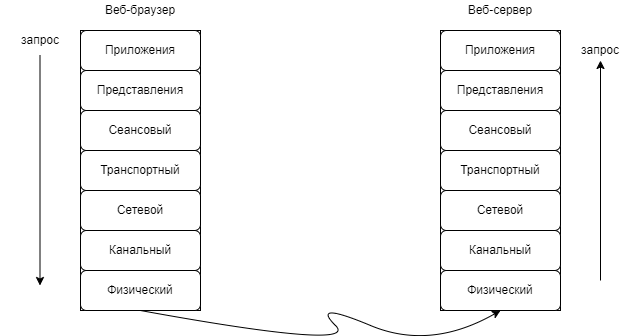

The diagram above was exported from draw.io. Its source (the exported page's mxGraphModel, read from the mxfile embedded in the PNG):
<mxGraphModel dx="1434" dy="780" grid="1" gridSize="10" guides="1" tooltips="1" connect="1" arrows="1" fold="1" page="1" pageScale="1" pageWidth="827" pageHeight="1169" math="0" shadow="0">
  <root>
    <mxCell id="0" />
    <mxCell id="1" parent="0" />
    <mxCell id="g0YfP8BR5YZwU-mxZNvN-1" value="" style="rounded=0;whiteSpace=wrap;html=1;" parent="1" vertex="1">
      <mxGeometry x="160" y="80" width="120" height="280" as="geometry" />
    </mxCell>
    <mxCell id="g0YfP8BR5YZwU-mxZNvN-2" value="Физический" style="rounded=1;whiteSpace=wrap;html=1;" parent="1" vertex="1">
      <mxGeometry x="160" y="320" width="120" height="40" as="geometry" />
    </mxCell>
    <mxCell id="g0YfP8BR5YZwU-mxZNvN-3" value="Канальный" style="rounded=1;whiteSpace=wrap;html=1;" parent="1" vertex="1">
      <mxGeometry x="160" y="280" width="120" height="40" as="geometry" />
    </mxCell>
    <mxCell id="g0YfP8BR5YZwU-mxZNvN-4" value="Сетевой" style="rounded=1;whiteSpace=wrap;html=1;" parent="1" vertex="1">
      <mxGeometry x="160" y="240" width="120" height="40" as="geometry" />
    </mxCell>
    <mxCell id="g0YfP8BR5YZwU-mxZNvN-5" value="Транспортный" style="rounded=1;whiteSpace=wrap;html=1;" parent="1" vertex="1">
      <mxGeometry x="160" y="200" width="120" height="40" as="geometry" />
    </mxCell>
    <mxCell id="g0YfP8BR5YZwU-mxZNvN-6" value="Сеансовый" style="rounded=1;whiteSpace=wrap;html=1;" parent="1" vertex="1">
      <mxGeometry x="160" y="160" width="120" height="40" as="geometry" />
    </mxCell>
    <mxCell id="g0YfP8BR5YZwU-mxZNvN-7" value="Представления" style="rounded=1;whiteSpace=wrap;html=1;" parent="1" vertex="1">
      <mxGeometry x="160" y="120" width="120" height="40" as="geometry" />
    </mxCell>
    <mxCell id="g0YfP8BR5YZwU-mxZNvN-8" value="Приложения" style="rounded=1;whiteSpace=wrap;html=1;" parent="1" vertex="1">
      <mxGeometry x="160" y="80" width="120" height="40" as="geometry" />
    </mxCell>
    <mxCell id="g0YfP8BR5YZwU-mxZNvN-9" value="Веб-браузер" style="text;html=1;strokeColor=none;fillColor=none;align=center;verticalAlign=middle;whiteSpace=wrap;rounded=0;" parent="1" vertex="1">
      <mxGeometry x="180" y="50" width="80" height="20" as="geometry" />
    </mxCell>
    <mxCell id="g0YfP8BR5YZwU-mxZNvN-10" value="" style="rounded=0;whiteSpace=wrap;html=1;" parent="1" vertex="1">
      <mxGeometry x="520" y="80" width="120" height="280" as="geometry" />
    </mxCell>
    <mxCell id="g0YfP8BR5YZwU-mxZNvN-11" value="Физический" style="rounded=1;whiteSpace=wrap;html=1;" parent="1" vertex="1">
      <mxGeometry x="520" y="320" width="120" height="40" as="geometry" />
    </mxCell>
    <mxCell id="g0YfP8BR5YZwU-mxZNvN-12" value="Канальный" style="rounded=1;whiteSpace=wrap;html=1;" parent="1" vertex="1">
      <mxGeometry x="520" y="280" width="120" height="40" as="geometry" />
    </mxCell>
    <mxCell id="g0YfP8BR5YZwU-mxZNvN-13" value="Сетевой" style="rounded=1;whiteSpace=wrap;html=1;" parent="1" vertex="1">
      <mxGeometry x="520" y="240" width="120" height="40" as="geometry" />
    </mxCell>
    <mxCell id="g0YfP8BR5YZwU-mxZNvN-14" value="Транспортный" style="rounded=1;whiteSpace=wrap;html=1;" parent="1" vertex="1">
      <mxGeometry x="520" y="200" width="120" height="40" as="geometry" />
    </mxCell>
    <mxCell id="g0YfP8BR5YZwU-mxZNvN-15" value="Сеансовый" style="rounded=1;whiteSpace=wrap;html=1;" parent="1" vertex="1">
      <mxGeometry x="520" y="160" width="120" height="40" as="geometry" />
    </mxCell>
    <mxCell id="g0YfP8BR5YZwU-mxZNvN-16" value="Представления" style="rounded=1;whiteSpace=wrap;html=1;" parent="1" vertex="1">
      <mxGeometry x="520" y="120" width="120" height="40" as="geometry" />
    </mxCell>
    <mxCell id="g0YfP8BR5YZwU-mxZNvN-17" value="Приложения" style="rounded=1;whiteSpace=wrap;html=1;" parent="1" vertex="1">
      <mxGeometry x="520" y="80" width="120" height="40" as="geometry" />
    </mxCell>
    <mxCell id="g0YfP8BR5YZwU-mxZNvN-18" value="Веб-сервер" style="text;html=1;strokeColor=none;fillColor=none;align=center;verticalAlign=middle;whiteSpace=wrap;rounded=0;" parent="1" vertex="1">
      <mxGeometry x="540" y="50" width="80" height="20" as="geometry" />
    </mxCell>
    <mxCell id="g0YfP8BR5YZwU-mxZNvN-19" value="" style="endArrow=classic;html=1;rounded=0;" parent="1" edge="1">
      <mxGeometry width="50" height="50" relative="1" as="geometry">
        <mxPoint x="119.5" y="105" as="sourcePoint" />
        <mxPoint x="119.5" y="335" as="targetPoint" />
      </mxGeometry>
    </mxCell>
    <mxCell id="g0YfP8BR5YZwU-mxZNvN-20" value="запрос" style="text;html=1;strokeColor=none;fillColor=none;align=center;verticalAlign=middle;whiteSpace=wrap;rounded=0;" parent="1" vertex="1">
      <mxGeometry x="80" y="80" width="80" height="20" as="geometry" />
    </mxCell>
    <mxCell id="g0YfP8BR5YZwU-mxZNvN-21" value="" style="curved=1;endArrow=classic;html=1;rounded=0;exitX=0.5;exitY=1;exitDx=0;exitDy=0;entryX=0.5;entryY=1;entryDx=0;entryDy=0;" parent="1" source="g0YfP8BR5YZwU-mxZNvN-2" target="g0YfP8BR5YZwU-mxZNvN-11" edge="1">
      <mxGeometry width="50" height="50" relative="1" as="geometry">
        <mxPoint x="390" y="400" as="sourcePoint" />
        <mxPoint x="440" y="350" as="targetPoint" />
        <Array as="points">
          <mxPoint x="440" y="400" />
          <mxPoint x="390" y="350" />
          <mxPoint x="510" y="400" />
        </Array>
      </mxGeometry>
    </mxCell>
    <mxCell id="g0YfP8BR5YZwU-mxZNvN-22" value="" style="endArrow=classic;html=1;rounded=0;" parent="1" edge="1">
      <mxGeometry width="50" height="50" relative="1" as="geometry">
        <mxPoint x="680" y="330" as="sourcePoint" />
        <mxPoint x="680" y="110" as="targetPoint" />
      </mxGeometry>
    </mxCell>
    <mxCell id="g0YfP8BR5YZwU-mxZNvN-23" value="запрос" style="text;html=1;strokeColor=none;fillColor=none;align=center;verticalAlign=middle;whiteSpace=wrap;rounded=0;" parent="1" vertex="1">
      <mxGeometry x="640" y="90" width="80" height="20" as="geometry" />
    </mxCell>
  </root>
</mxGraphModel>